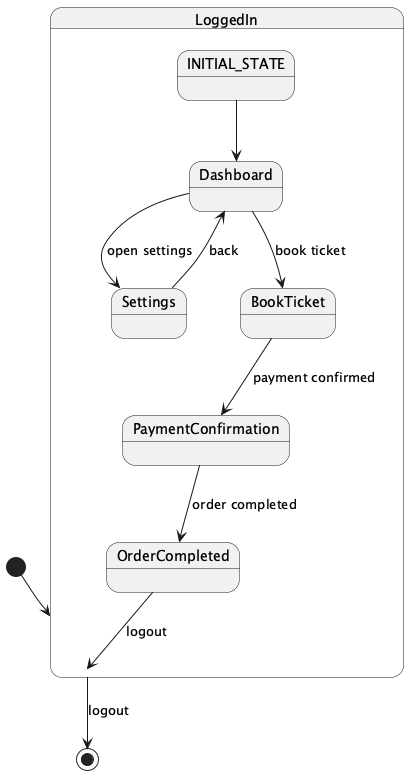

The diagram above was rendered by PlantUML. Its source (embedded in the PNG):
@startuml
[*] --> LoggedIn

state LoggedIn {
  INITIAL_STATE --> Dashboard
  Dashboard --> Settings : open settings
  Settings --> Dashboard : back
  Dashboard --> BookTicket : book ticket
  BookTicket --> PaymentConfirmation : payment confirmed
  PaymentConfirmation --> OrderCompleted : order completed
  OrderCompleted --> LoggedIn : logout
}

LoggedIn --> [*] : logout
@enduml